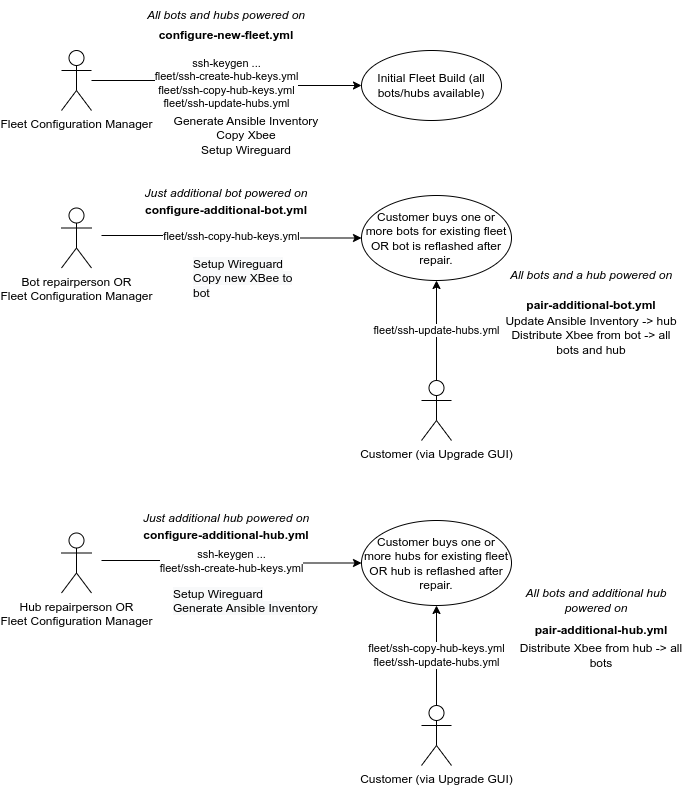

The diagram above was exported from draw.io. Its source (the exported page's mxGraphModel, read from the mxfile embedded in the PNG):
<mxGraphModel dx="1376" dy="841" grid="1" gridSize="10" guides="1" tooltips="1" connect="1" arrows="1" fold="1" page="1" pageScale="1" pageWidth="850" pageHeight="1100" math="0" shadow="0">
  <root>
    <mxCell id="0" />
    <mxCell id="1" parent="0" />
    <mxCell id="so3wfm17qRQ_1Xl4VwDR-4" value="ssh-keygen ...&lt;br&gt;fleet/ssh-create-hub-keys.yml&lt;br&gt;fleet/ssh-copy-hub-keys.yml&lt;br&gt;fleet/ssh-update-hubs.yml" style="edgeStyle=orthogonalEdgeStyle;rounded=0;orthogonalLoop=1;jettySize=auto;html=1;" parent="1" source="so3wfm17qRQ_1Xl4VwDR-1" target="so3wfm17qRQ_1Xl4VwDR-2" edge="1">
      <mxGeometry relative="1" as="geometry" />
    </mxCell>
    <mxCell id="so3wfm17qRQ_1Xl4VwDR-1" value="Fleet Configuration Manager" style="shape=umlActor;verticalLabelPosition=bottom;verticalAlign=top;html=1;" parent="1" vertex="1">
      <mxGeometry x="190" y="110" width="30" height="60" as="geometry" />
    </mxCell>
    <mxCell id="so3wfm17qRQ_1Xl4VwDR-2" value="Initial Fleet Build (all bots/hubs available)" style="ellipse;whiteSpace=wrap;html=1;" parent="1" vertex="1">
      <mxGeometry x="490" y="110" width="140" height="70" as="geometry" />
    </mxCell>
    <mxCell id="so3wfm17qRQ_1Xl4VwDR-12" value="fleet/ssh-update-hubs.yml" style="edgeStyle=orthogonalEdgeStyle;rounded=0;orthogonalLoop=1;jettySize=auto;html=1;entryX=0.5;entryY=1;entryDx=0;entryDy=0;" parent="1" source="so3wfm17qRQ_1Xl4VwDR-3" target="so3wfm17qRQ_1Xl4VwDR-8" edge="1">
      <mxGeometry relative="1" as="geometry" />
    </mxCell>
    <mxCell id="so3wfm17qRQ_1Xl4VwDR-3" value="Customer (via Upgrade GUI)" style="shape=umlActor;verticalLabelPosition=bottom;verticalAlign=top;html=1;" parent="1" vertex="1">
      <mxGeometry x="550" y="440" width="30" height="60" as="geometry" />
    </mxCell>
    <mxCell id="so3wfm17qRQ_1Xl4VwDR-8" value="Customer buys one or more bots for existing fleet OR bot is reflashed after repair." style="ellipse;whiteSpace=wrap;html=1;" parent="1" vertex="1">
      <mxGeometry x="490" y="255" width="150" height="85" as="geometry" />
    </mxCell>
    <mxCell id="so3wfm17qRQ_1Xl4VwDR-9" value="fleet/ssh-copy-hub-keys.yml" style="edgeStyle=orthogonalEdgeStyle;rounded=0;orthogonalLoop=1;jettySize=auto;html=1;" parent="1" target="so3wfm17qRQ_1Xl4VwDR-8" edge="1">
      <mxGeometry relative="1" as="geometry">
        <mxPoint x="230" y="295" as="sourcePoint" />
        <mxPoint x="480" y="300" as="targetPoint" />
      </mxGeometry>
    </mxCell>
    <mxCell id="so3wfm17qRQ_1Xl4VwDR-11" value="Bot repairperson OR&lt;br&gt;Fleet Configuration Manager" style="shape=umlActor;verticalLabelPosition=bottom;verticalAlign=top;html=1;" parent="1" vertex="1">
      <mxGeometry x="190" y="267.5" width="30" height="60" as="geometry" />
    </mxCell>
    <mxCell id="so3wfm17qRQ_1Xl4VwDR-19" value="fleet/ssh-copy-hub-keys.yml&lt;br&gt;fleet/ssh-update-hubs.yml" style="edgeStyle=orthogonalEdgeStyle;rounded=0;orthogonalLoop=1;jettySize=auto;html=1;entryX=0.5;entryY=1;entryDx=0;entryDy=0;" parent="1" source="so3wfm17qRQ_1Xl4VwDR-20" target="so3wfm17qRQ_1Xl4VwDR-21" edge="1">
      <mxGeometry relative="1" as="geometry" />
    </mxCell>
    <mxCell id="so3wfm17qRQ_1Xl4VwDR-20" value="Customer (via Upgrade GUI)" style="shape=umlActor;verticalLabelPosition=bottom;verticalAlign=top;html=1;" parent="1" vertex="1">
      <mxGeometry x="550" y="765" width="30" height="60" as="geometry" />
    </mxCell>
    <mxCell id="so3wfm17qRQ_1Xl4VwDR-21" value="Customer buys one or more hubs for existing fleet OR hub is reflashed after repair." style="ellipse;whiteSpace=wrap;html=1;" parent="1" vertex="1">
      <mxGeometry x="490" y="580" width="150" height="85" as="geometry" />
    </mxCell>
    <mxCell id="so3wfm17qRQ_1Xl4VwDR-22" value="ssh-keygen ...&lt;br&gt;fleet/ssh-create-hub-keys.yml" style="edgeStyle=orthogonalEdgeStyle;rounded=0;orthogonalLoop=1;jettySize=auto;html=1;" parent="1" target="so3wfm17qRQ_1Xl4VwDR-21" edge="1">
      <mxGeometry relative="1" as="geometry">
        <mxPoint x="230" y="620" as="sourcePoint" />
        <mxPoint x="480" y="625" as="targetPoint" />
      </mxGeometry>
    </mxCell>
    <mxCell id="so3wfm17qRQ_1Xl4VwDR-23" value="Hub repairperson OR&lt;br&gt;Fleet Configuration Manager" style="shape=umlActor;verticalLabelPosition=bottom;verticalAlign=top;html=1;" parent="1" vertex="1">
      <mxGeometry x="190" y="592.5" width="30" height="60" as="geometry" />
    </mxCell>
    <mxCell id="To_gaYBCUInaLLeyPqNW-4" value="Generate Ansible Inventory&lt;br&gt;Copy Xbee&lt;br&gt;Setup Wireguard" style="text;html=1;strokeColor=none;fillColor=none;align=center;verticalAlign=middle;whiteSpace=wrap;rounded=0;" vertex="1" parent="1">
      <mxGeometry x="285" y="180" width="180" height="30" as="geometry" />
    </mxCell>
    <mxCell id="To_gaYBCUInaLLeyPqNW-5" value="Update Ansible Inventory -&amp;gt; hub&lt;br&gt;Distribute Xbee from bot -&amp;gt; all bots and hub" style="text;html=1;strokeColor=none;fillColor=none;align=center;verticalAlign=middle;whiteSpace=wrap;rounded=0;" vertex="1" parent="1">
      <mxGeometry x="630" y="380" width="180" height="30" as="geometry" />
    </mxCell>
    <mxCell id="To_gaYBCUInaLLeyPqNW-6" value="&lt;span style=&quot;color: rgb(0, 0, 0); font-family: Helvetica; font-size: 12px; font-style: normal; font-variant-ligatures: normal; font-variant-caps: normal; font-weight: 400; letter-spacing: normal; orphans: 2; text-align: center; text-indent: 0px; text-transform: none; widows: 2; word-spacing: 0px; -webkit-text-stroke-width: 0px; background-color: rgb(248, 249, 250); text-decoration-thickness: initial; text-decoration-style: initial; text-decoration-color: initial; float: none; display: inline !important;&quot;&gt;Setup Wireguard&lt;br&gt;Copy new XBee to bot&lt;br&gt;&lt;/span&gt;" style="text;whiteSpace=wrap;html=1;" vertex="1" parent="1">
      <mxGeometry x="320" y="310" width="120" height="40" as="geometry" />
    </mxCell>
    <mxCell id="To_gaYBCUInaLLeyPqNW-7" value="&lt;span style=&quot;color: rgb(0, 0, 0); font-family: Helvetica; font-size: 12px; font-style: normal; font-variant-ligatures: normal; font-variant-caps: normal; font-weight: 400; letter-spacing: normal; orphans: 2; text-align: center; text-indent: 0px; text-transform: none; widows: 2; word-spacing: 0px; -webkit-text-stroke-width: 0px; background-color: rgb(248, 249, 250); text-decoration-thickness: initial; text-decoration-style: initial; text-decoration-color: initial; float: none; display: inline !important;&quot;&gt;Setup Wireguard&lt;br&gt;Generate Ansible Inventory&lt;br&gt;&lt;/span&gt;" style="text;whiteSpace=wrap;html=1;" vertex="1" parent="1">
      <mxGeometry x="300" y="640" width="150" height="40" as="geometry" />
    </mxCell>
    <mxCell id="To_gaYBCUInaLLeyPqNW-8" value="Distribute Xbee from hub -&amp;gt; all bots" style="text;html=1;strokeColor=none;fillColor=none;align=center;verticalAlign=middle;whiteSpace=wrap;rounded=0;" vertex="1" parent="1">
      <mxGeometry x="640" y="700" width="180" height="30" as="geometry" />
    </mxCell>
    <mxCell id="To_gaYBCUInaLLeyPqNW-9" value="&lt;b&gt;configure-new-fleet.yml&lt;/b&gt;" style="text;html=1;strokeColor=none;fillColor=none;align=center;verticalAlign=middle;whiteSpace=wrap;rounded=0;" vertex="1" parent="1">
      <mxGeometry x="260" y="80" width="190" height="30" as="geometry" />
    </mxCell>
    <mxCell id="To_gaYBCUInaLLeyPqNW-10" value="&lt;b&gt;configure-additional-bot.yml&lt;/b&gt;" style="text;html=1;strokeColor=none;fillColor=none;align=center;verticalAlign=middle;whiteSpace=wrap;rounded=0;" vertex="1" parent="1">
      <mxGeometry x="260" y="255" width="190" height="30" as="geometry" />
    </mxCell>
    <mxCell id="To_gaYBCUInaLLeyPqNW-11" value="&lt;b&gt;configure-additional-hub.yml&lt;/b&gt;" style="text;html=1;strokeColor=none;fillColor=none;align=center;verticalAlign=middle;whiteSpace=wrap;rounded=0;" vertex="1" parent="1">
      <mxGeometry x="260" y="580" width="190" height="30" as="geometry" />
    </mxCell>
    <mxCell id="To_gaYBCUInaLLeyPqNW-12" value="&lt;b&gt;pair-additional-bot.yml&lt;/b&gt;" style="text;html=1;strokeColor=none;fillColor=none;align=center;verticalAlign=middle;whiteSpace=wrap;rounded=0;" vertex="1" parent="1">
      <mxGeometry x="625" y="350" width="190" height="30" as="geometry" />
    </mxCell>
    <mxCell id="To_gaYBCUInaLLeyPqNW-13" value="&lt;b&gt;pair-additional-hub.yml&lt;/b&gt;" style="text;html=1;strokeColor=none;fillColor=none;align=center;verticalAlign=middle;whiteSpace=wrap;rounded=0;" vertex="1" parent="1">
      <mxGeometry x="635" y="675" width="190" height="30" as="geometry" />
    </mxCell>
    <mxCell id="To_gaYBCUInaLLeyPqNW-14" value="&lt;span&gt;All bots and hubs powered on&lt;/span&gt;" style="text;html=1;strokeColor=none;fillColor=none;align=center;verticalAlign=middle;whiteSpace=wrap;rounded=0;fontStyle=2" vertex="1" parent="1">
      <mxGeometry x="260" y="60" width="190" height="30" as="geometry" />
    </mxCell>
    <mxCell id="To_gaYBCUInaLLeyPqNW-16" value="&lt;span&gt;Just additional bot powered on&lt;/span&gt;" style="text;html=1;strokeColor=none;fillColor=none;align=center;verticalAlign=middle;whiteSpace=wrap;rounded=0;fontStyle=2" vertex="1" parent="1">
      <mxGeometry x="260" y="237.5" width="190" height="30" as="geometry" />
    </mxCell>
    <mxCell id="To_gaYBCUInaLLeyPqNW-17" value="&lt;span&gt;All bots and a hub powered on&lt;/span&gt;" style="text;html=1;strokeColor=none;fillColor=none;align=center;verticalAlign=middle;whiteSpace=wrap;rounded=0;fontStyle=2" vertex="1" parent="1">
      <mxGeometry x="625" y="320" width="190" height="30" as="geometry" />
    </mxCell>
    <mxCell id="To_gaYBCUInaLLeyPqNW-18" value="&lt;span&gt;All bots and additional hub powered on&lt;/span&gt;" style="text;html=1;strokeColor=none;fillColor=none;align=center;verticalAlign=middle;whiteSpace=wrap;rounded=0;fontStyle=2" vertex="1" parent="1">
      <mxGeometry x="630" y="645" width="190" height="30" as="geometry" />
    </mxCell>
    <mxCell id="To_gaYBCUInaLLeyPqNW-19" value="&lt;span&gt;Just additional hub powered on&lt;/span&gt;" style="text;html=1;strokeColor=none;fillColor=none;align=center;verticalAlign=middle;whiteSpace=wrap;rounded=0;fontStyle=2" vertex="1" parent="1">
      <mxGeometry x="260" y="562.5" width="190" height="30" as="geometry" />
    </mxCell>
  </root>
</mxGraphModel>